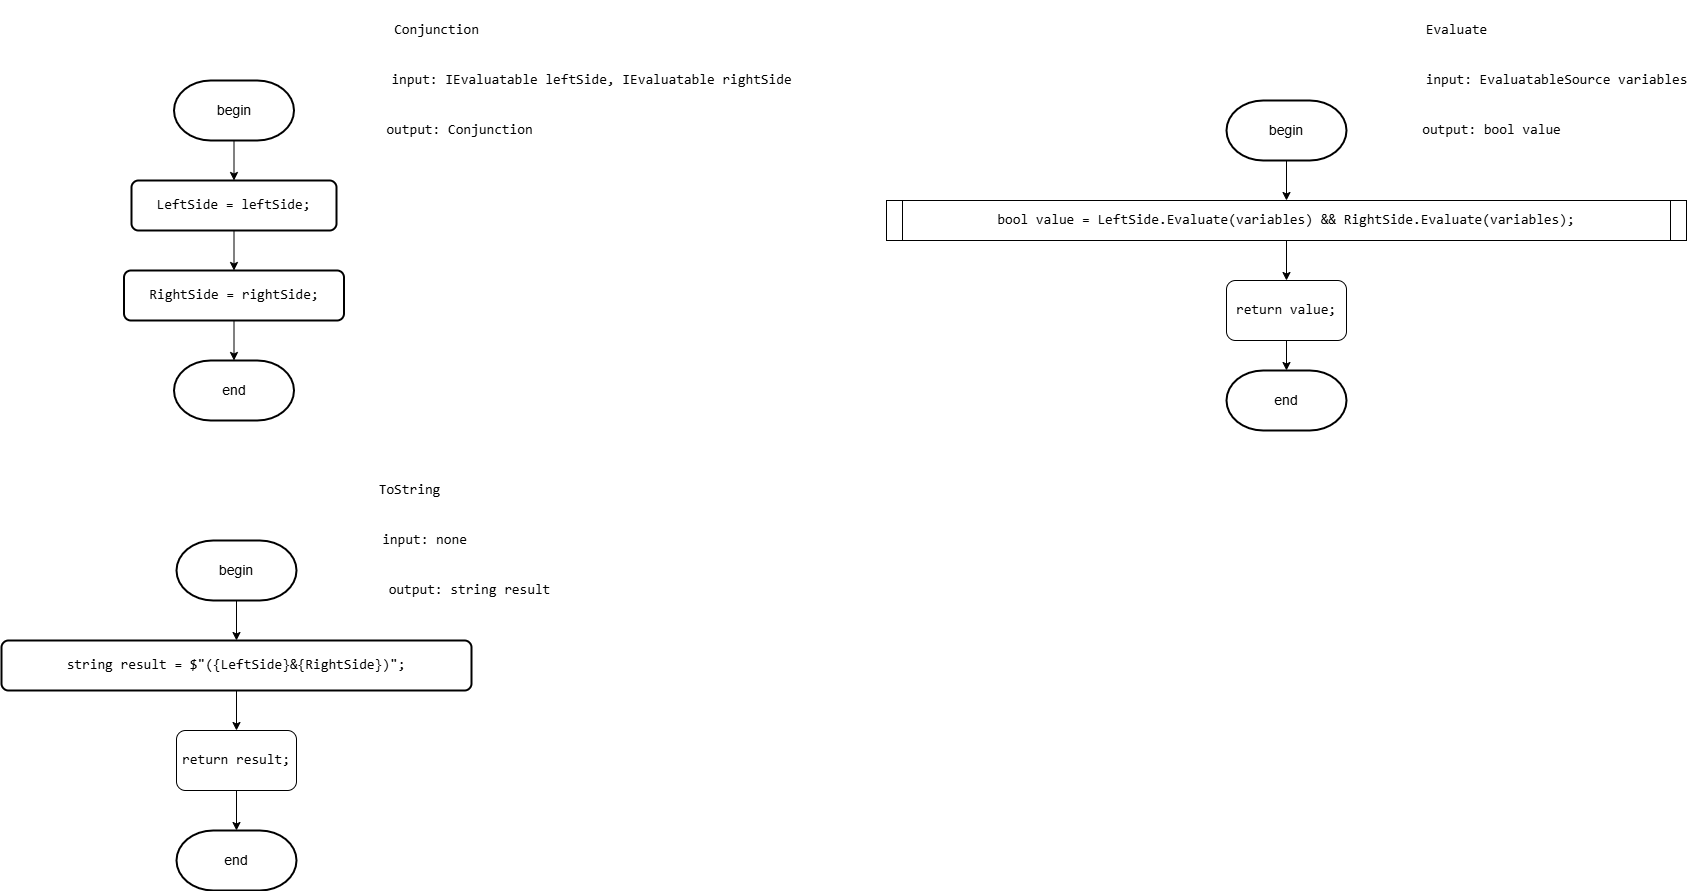

The diagram above was exported from draw.io. Its source (the exported page's mxGraphModel, read from the mxfile embedded in the PNG):
<mxGraphModel dx="2918" dy="1201" grid="1" gridSize="10" guides="1" tooltips="1" connect="1" arrows="1" fold="1" page="1" pageScale="1" pageWidth="850" pageHeight="1100" math="0" shadow="0">
  <root>
    <mxCell id="0" />
    <mxCell id="1" parent="0" />
    <mxCell id="fn003GXV_2hyAFAk2X-T-2" value="&lt;div&gt;&lt;pre style=&quot;font-family: &amp;quot;JetBrains Mono&amp;quot;, monospace;&quot;&gt;&lt;font style=&quot;&quot;&gt;Conjunction&lt;/font&gt;&lt;/pre&gt;&lt;/div&gt;" style="text;html=1;align=center;verticalAlign=middle;resizable=0;points=[];autosize=1;strokeColor=none;fillColor=none;fontSize=14;fontColor=#000000;labelBackgroundColor=none;" parent="1" vertex="1">
      <mxGeometry x="-170" y="120" width="110" height="60" as="geometry" />
    </mxCell>
    <mxCell id="fn003GXV_2hyAFAk2X-T-6" style="edgeStyle=orthogonalEdgeStyle;rounded=0;orthogonalLoop=1;jettySize=auto;html=1;exitX=0.5;exitY=1;exitDx=0;exitDy=0;exitPerimeter=0;entryX=0.5;entryY=0;entryDx=0;entryDy=0;fontSize=14;fontColor=#000000;labelBackgroundColor=none;" parent="1" source="fn003GXV_2hyAFAk2X-T-4" target="fn003GXV_2hyAFAk2X-T-5" edge="1">
      <mxGeometry relative="1" as="geometry" />
    </mxCell>
    <mxCell id="fn003GXV_2hyAFAk2X-T-4" value="begin" style="strokeWidth=2;html=1;shape=mxgraph.flowchart.terminator;whiteSpace=wrap;fontSize=14;fontColor=#000000;labelBackgroundColor=none;" parent="1" vertex="1">
      <mxGeometry x="-377.5" y="200" width="120" height="60" as="geometry" />
    </mxCell>
    <mxCell id="fn003GXV_2hyAFAk2X-T-8" style="edgeStyle=orthogonalEdgeStyle;rounded=0;orthogonalLoop=1;jettySize=auto;html=1;exitX=0.5;exitY=1;exitDx=0;exitDy=0;entryX=0.5;entryY=0;entryDx=0;entryDy=0;fontSize=14;fontColor=#000000;labelBackgroundColor=none;" parent="1" source="fn003GXV_2hyAFAk2X-T-5" target="fn003GXV_2hyAFAk2X-T-7" edge="1">
      <mxGeometry relative="1" as="geometry" />
    </mxCell>
    <mxCell id="fn003GXV_2hyAFAk2X-T-5" value="&lt;div style=&quot;&quot;&gt;&lt;pre style=&quot;font-family: &amp;quot;JetBrains Mono&amp;quot;, monospace;&quot;&gt;LeftSide = &lt;span style=&quot;&quot;&gt;leftSide&lt;/span&gt;;&lt;/pre&gt;&lt;/div&gt;" style="rounded=1;whiteSpace=wrap;html=1;absoluteArcSize=1;arcSize=14;strokeWidth=2;fontSize=14;fontColor=#000000;labelBackgroundColor=none;" parent="1" vertex="1">
      <mxGeometry x="-420" y="300" width="205" height="50" as="geometry" />
    </mxCell>
    <mxCell id="fn003GXV_2hyAFAk2X-T-7" value="&lt;div style=&quot;&quot;&gt;&lt;pre style=&quot;font-family: &amp;quot;JetBrains Mono&amp;quot;, monospace;&quot;&gt;&lt;div&gt;&lt;pre style=&quot;font-family: &amp;quot;JetBrains Mono&amp;quot;, monospace;&quot;&gt;RightSide = &lt;span style=&quot;&quot;&gt;rightSide&lt;/span&gt;;&lt;/pre&gt;&lt;/div&gt;&lt;/pre&gt;&lt;/div&gt;" style="rounded=1;whiteSpace=wrap;html=1;absoluteArcSize=1;arcSize=14;strokeWidth=2;fontSize=14;fontColor=#000000;labelBackgroundColor=none;" parent="1" vertex="1">
      <mxGeometry x="-427.5" y="390" width="220" height="50" as="geometry" />
    </mxCell>
    <mxCell id="fn003GXV_2hyAFAk2X-T-9" value="&lt;pre style=&quot;font-family: &amp;quot;JetBrains Mono&amp;quot;, monospace;&quot;&gt;input: IEvaluatable leftSide, IEvaluatable rightSide&lt;/pre&gt;" style="text;html=1;align=center;verticalAlign=middle;resizable=0;points=[];autosize=1;strokeColor=none;fillColor=none;fontSize=14;fontColor=#000000;labelBackgroundColor=none;" parent="1" vertex="1">
      <mxGeometry x="-170" y="170" width="420" height="60" as="geometry" />
    </mxCell>
    <mxCell id="fn003GXV_2hyAFAk2X-T-10" value="&lt;pre style=&quot;font-family: &amp;quot;JetBrains Mono&amp;quot;, monospace;&quot;&gt;output: Conjunction&lt;/pre&gt;" style="text;html=1;align=center;verticalAlign=middle;resizable=0;points=[];autosize=1;strokeColor=none;fillColor=none;fontSize=14;fontColor=#000000;labelBackgroundColor=none;" parent="1" vertex="1">
      <mxGeometry x="-177.5" y="220" width="170" height="60" as="geometry" />
    </mxCell>
    <mxCell id="fn003GXV_2hyAFAk2X-T-11" value="end" style="strokeWidth=2;html=1;shape=mxgraph.flowchart.terminator;whiteSpace=wrap;fontSize=14;fontColor=#000000;labelBackgroundColor=none;" parent="1" vertex="1">
      <mxGeometry x="-377.5" y="480" width="120" height="60" as="geometry" />
    </mxCell>
    <mxCell id="fn003GXV_2hyAFAk2X-T-12" style="edgeStyle=orthogonalEdgeStyle;rounded=0;orthogonalLoop=1;jettySize=auto;html=1;exitX=0.5;exitY=1;exitDx=0;exitDy=0;entryX=0.5;entryY=0;entryDx=0;entryDy=0;entryPerimeter=0;fontSize=14;fontColor=#000000;labelBackgroundColor=none;" parent="1" source="fn003GXV_2hyAFAk2X-T-7" target="fn003GXV_2hyAFAk2X-T-11" edge="1">
      <mxGeometry relative="1" as="geometry" />
    </mxCell>
    <mxCell id="fn003GXV_2hyAFAk2X-T-13" value="&lt;pre style=&quot;font-family: &amp;quot;JetBrains Mono&amp;quot;, monospace;&quot;&gt;Evaluate&lt;/pre&gt;" style="text;html=1;align=center;verticalAlign=middle;resizable=0;points=[];autosize=1;strokeColor=none;fillColor=none;fontSize=14;fontColor=#000000;labelBackgroundColor=none;" parent="1" vertex="1">
      <mxGeometry x="860" y="120" width="90" height="60" as="geometry" />
    </mxCell>
    <mxCell id="gATLdCuGurr83iBEHWpc-2" style="edgeStyle=orthogonalEdgeStyle;rounded=0;orthogonalLoop=1;jettySize=auto;html=1;exitX=0.5;exitY=1;exitDx=0;exitDy=0;exitPerimeter=0;entryX=0.5;entryY=0;entryDx=0;entryDy=0;fontSize=14;fontColor=#000000;labelBackgroundColor=none;" parent="1" source="fn003GXV_2hyAFAk2X-T-15" target="gATLdCuGurr83iBEHWpc-1" edge="1">
      <mxGeometry relative="1" as="geometry" />
    </mxCell>
    <mxCell id="fn003GXV_2hyAFAk2X-T-15" value="begin" style="strokeWidth=2;html=1;shape=mxgraph.flowchart.terminator;whiteSpace=wrap;fontSize=14;fontColor=#000000;labelBackgroundColor=none;" parent="1" vertex="1">
      <mxGeometry x="675" y="220" width="120" height="60" as="geometry" />
    </mxCell>
    <mxCell id="fn003GXV_2hyAFAk2X-T-19" value="&lt;pre style=&quot;font-family: &amp;quot;JetBrains Mono&amp;quot;, monospace;&quot;&gt;input: EvaluatableSource &lt;span style=&quot;white-space-collapse: collapse;&quot;&gt;variables&lt;/span&gt;&lt;/pre&gt;" style="text;html=1;align=center;verticalAlign=middle;resizable=0;points=[];autosize=1;strokeColor=none;fillColor=none;fontSize=14;fontColor=#000000;labelBackgroundColor=none;" parent="1" vertex="1">
      <mxGeometry x="860" y="170" width="290" height="60" as="geometry" />
    </mxCell>
    <mxCell id="fn003GXV_2hyAFAk2X-T-20" value="&lt;pre style=&quot;font-family: &amp;quot;JetBrains Mono&amp;quot;, monospace;&quot;&gt;output: bool value&lt;/pre&gt;" style="text;html=1;align=center;verticalAlign=middle;resizable=0;points=[];autosize=1;strokeColor=none;fillColor=none;fontSize=14;fontColor=#000000;labelBackgroundColor=none;" parent="1" vertex="1">
      <mxGeometry x="860" y="220" width="160" height="60" as="geometry" />
    </mxCell>
    <mxCell id="fn003GXV_2hyAFAk2X-T-21" value="end" style="strokeWidth=2;html=1;shape=mxgraph.flowchart.terminator;whiteSpace=wrap;fontSize=14;fontColor=#000000;labelBackgroundColor=none;" parent="1" vertex="1">
      <mxGeometry x="675" y="490" width="120" height="60" as="geometry" />
    </mxCell>
    <mxCell id="fn003GXV_2hyAFAk2X-T-25" value="&lt;pre style=&quot;font-family: &amp;quot;JetBrains Mono&amp;quot;, monospace;&quot;&gt;ToString&lt;/pre&gt;" style="text;html=1;align=center;verticalAlign=middle;resizable=0;points=[];autosize=1;strokeColor=none;fillColor=none;fontSize=14;fontColor=#000000;labelBackgroundColor=none;" parent="1" vertex="1">
      <mxGeometry x="-187.5" y="580" width="90" height="60" as="geometry" />
    </mxCell>
    <mxCell id="fn003GXV_2hyAFAk2X-T-26" style="edgeStyle=orthogonalEdgeStyle;rounded=0;orthogonalLoop=1;jettySize=auto;html=1;exitX=0.5;exitY=1;exitDx=0;exitDy=0;exitPerimeter=0;entryX=0.5;entryY=0;entryDx=0;entryDy=0;fontSize=14;fontColor=#000000;labelBackgroundColor=none;" parent="1" source="fn003GXV_2hyAFAk2X-T-27" target="fn003GXV_2hyAFAk2X-T-28" edge="1">
      <mxGeometry relative="1" as="geometry" />
    </mxCell>
    <mxCell id="fn003GXV_2hyAFAk2X-T-27" value="begin" style="strokeWidth=2;html=1;shape=mxgraph.flowchart.terminator;whiteSpace=wrap;fontSize=14;fontColor=#000000;labelBackgroundColor=none;" parent="1" vertex="1">
      <mxGeometry x="-375" y="660" width="120" height="60" as="geometry" />
    </mxCell>
    <mxCell id="fARKV3zrWsB-YjwUa5vW-2" style="edgeStyle=orthogonalEdgeStyle;rounded=0;orthogonalLoop=1;jettySize=auto;html=1;exitX=0.5;exitY=1;exitDx=0;exitDy=0;entryX=0.5;entryY=0;entryDx=0;entryDy=0;fontSize=14;fontColor=#000000;labelBackgroundColor=none;" parent="1" source="fn003GXV_2hyAFAk2X-T-28" target="fARKV3zrWsB-YjwUa5vW-1" edge="1">
      <mxGeometry relative="1" as="geometry" />
    </mxCell>
    <mxCell id="fn003GXV_2hyAFAk2X-T-28" value="&lt;div style=&quot;&quot;&gt;&lt;pre style=&quot;font-family: &amp;quot;JetBrains Mono&amp;quot;, monospace;&quot;&gt;&lt;pre style=&quot;font-family: &amp;quot;JetBrains Mono&amp;quot;, monospace;&quot;&gt;&lt;div&gt;&lt;pre style=&quot;font-family: &amp;quot;JetBrains Mono&amp;quot;, monospace;&quot;&gt;&lt;span style=&quot;&quot;&gt;string &lt;/span&gt;&lt;span style=&quot;&quot;&gt;result &lt;/span&gt;= &lt;span style=&quot;&quot;&gt;$&quot;(&lt;/span&gt;{LeftSide}&lt;span style=&quot;&quot;&gt;&amp;amp;&lt;/span&gt;{RightSide}&lt;span style=&quot;&quot;&gt;)&quot;&lt;/span&gt;;&lt;/pre&gt;&lt;/div&gt;&lt;/pre&gt;&lt;/pre&gt;&lt;/div&gt;" style="rounded=1;whiteSpace=wrap;html=1;absoluteArcSize=1;arcSize=14;strokeWidth=2;fontSize=14;fontColor=#000000;labelBackgroundColor=none;" parent="1" vertex="1">
      <mxGeometry x="-550" y="760" width="470" height="50" as="geometry" />
    </mxCell>
    <mxCell id="fn003GXV_2hyAFAk2X-T-29" value="&lt;pre style=&quot;font-family: &amp;quot;JetBrains Mono&amp;quot;, monospace;&quot;&gt;input: none&lt;/pre&gt;" style="text;html=1;align=center;verticalAlign=middle;resizable=0;points=[];autosize=1;strokeColor=none;fillColor=none;fontSize=14;fontColor=#000000;labelBackgroundColor=none;" parent="1" vertex="1">
      <mxGeometry x="-182.5" y="630" width="110" height="60" as="geometry" />
    </mxCell>
    <mxCell id="fn003GXV_2hyAFAk2X-T-30" value="&lt;pre style=&quot;font-family: &amp;quot;JetBrains Mono&amp;quot;, monospace;&quot;&gt;output: string result&lt;/pre&gt;" style="text;html=1;align=center;verticalAlign=middle;resizable=0;points=[];autosize=1;strokeColor=none;fillColor=none;fontSize=14;fontColor=#000000;labelBackgroundColor=none;" parent="1" vertex="1">
      <mxGeometry x="-177.5" y="680" width="190" height="60" as="geometry" />
    </mxCell>
    <mxCell id="fn003GXV_2hyAFAk2X-T-31" value="end" style="strokeWidth=2;html=1;shape=mxgraph.flowchart.terminator;whiteSpace=wrap;fontSize=14;fontColor=#000000;labelBackgroundColor=none;" parent="1" vertex="1">
      <mxGeometry x="-375" y="950" width="120" height="60" as="geometry" />
    </mxCell>
    <mxCell id="fARKV3zrWsB-YjwUa5vW-5" style="edgeStyle=orthogonalEdgeStyle;rounded=0;orthogonalLoop=1;jettySize=auto;html=1;exitX=0.5;exitY=1;exitDx=0;exitDy=0;fontSize=14;fontColor=#000000;labelBackgroundColor=none;" parent="1" source="gATLdCuGurr83iBEHWpc-1" target="fARKV3zrWsB-YjwUa5vW-4" edge="1">
      <mxGeometry relative="1" as="geometry" />
    </mxCell>
    <mxCell id="gATLdCuGurr83iBEHWpc-1" value="&lt;pre style=&quot;font-family: &amp;quot;JetBrains Mono&amp;quot;, monospace;&quot;&gt;&lt;span style=&quot;&quot;&gt;bool &lt;/span&gt;&lt;span style=&quot;&quot;&gt;value &lt;/span&gt;= LeftSide.&lt;span style=&quot;&quot;&gt;Evaluate&lt;/span&gt;(&lt;span style=&quot;&quot;&gt;variables&lt;/span&gt;) &amp;amp;&amp;amp; RightSide.&lt;span style=&quot;&quot;&gt;Evaluate&lt;/span&gt;(&lt;span style=&quot;&quot;&gt;variables&lt;/span&gt;);&lt;/pre&gt;" style="shape=process;whiteSpace=wrap;html=1;backgroundOutline=1;size=0.0202020202020202;fontSize=14;fontColor=#000000;labelBackgroundColor=none;" parent="1" vertex="1">
      <mxGeometry x="335" y="320" width="800" height="40" as="geometry" />
    </mxCell>
    <mxCell id="fARKV3zrWsB-YjwUa5vW-3" style="edgeStyle=orthogonalEdgeStyle;rounded=0;orthogonalLoop=1;jettySize=auto;html=1;exitX=0.5;exitY=1;exitDx=0;exitDy=0;fontSize=14;fontColor=#000000;labelBackgroundColor=none;" parent="1" source="fARKV3zrWsB-YjwUa5vW-1" target="fn003GXV_2hyAFAk2X-T-31" edge="1">
      <mxGeometry relative="1" as="geometry" />
    </mxCell>
    <mxCell id="fARKV3zrWsB-YjwUa5vW-1" value="&lt;div style=&quot;&quot;&gt;&lt;pre style=&quot;font-family: &amp;quot;JetBrains Mono&amp;quot;, monospace;&quot;&gt;&lt;span style=&quot;&quot;&gt;return &lt;/span&gt;result;&lt;/pre&gt;&lt;/div&gt;" style="rounded=1;whiteSpace=wrap;html=1;fontSize=14;fontColor=#000000;labelBackgroundColor=none;" parent="1" vertex="1">
      <mxGeometry x="-375" y="850" width="120" height="60" as="geometry" />
    </mxCell>
    <mxCell id="fARKV3zrWsB-YjwUa5vW-4" value="&lt;div style=&quot;&quot;&gt;&lt;pre style=&quot;font-family: &amp;quot;JetBrains Mono&amp;quot;, monospace;&quot;&gt;&lt;span style=&quot;&quot;&gt;return &lt;/span&gt;value;&lt;/pre&gt;&lt;/div&gt;" style="rounded=1;whiteSpace=wrap;html=1;fontSize=14;fontColor=#000000;labelBackgroundColor=none;" parent="1" vertex="1">
      <mxGeometry x="675" y="400" width="120" height="60" as="geometry" />
    </mxCell>
    <mxCell id="fARKV3zrWsB-YjwUa5vW-6" style="edgeStyle=orthogonalEdgeStyle;rounded=0;orthogonalLoop=1;jettySize=auto;html=1;exitX=0.5;exitY=1;exitDx=0;exitDy=0;entryX=0.5;entryY=0;entryDx=0;entryDy=0;entryPerimeter=0;fontSize=14;fontColor=#000000;labelBackgroundColor=none;" parent="1" source="fARKV3zrWsB-YjwUa5vW-4" target="fn003GXV_2hyAFAk2X-T-21" edge="1">
      <mxGeometry relative="1" as="geometry" />
    </mxCell>
  </root>
</mxGraphModel>